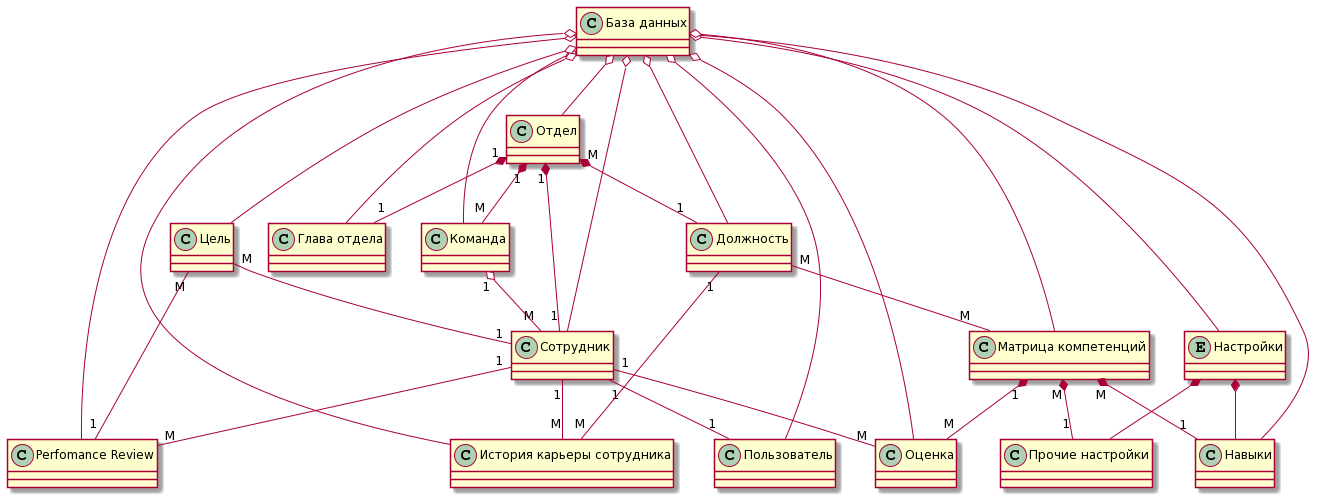

The diagram above was rendered by PlantUML. Its source (embedded in the PNG):
@startuml
class "База данных" {}
class "Сотрудник" {}
class "Отдел" {}
class "Команда" {}
class "Глава отдела" {}
class "Должность" {}
class "Навыки" {}
class "Прочие настройки" {}
class "Цель" {}
class "Оценка" {}
class "Perfomance Review" {}
entity "Настройки" {}
class "Матрица компетенций" {}
class "Пользователь" {}
class "История карьеры сотрудника" {}
"База данных" o-- "Сотрудник"
"База данных" o-- "Отдел"
"База данных" o-- "Команда"
"База данных" o-- "Глава отдела"
"База данных" o-- "Должность"
"База данных" o-- "Навыки"
"База данных" o-- "Цель"
"База данных" o-- "Оценка"
"База данных" o-- "Perfomance Review"
"База данных" o-- "Настройки"
"База данных" o-- "Матрица компетенций"
"База данных" o-- "Пользователь"
"База данных" o-- "История карьеры сотрудника"
"Сотрудник" "1" -- "1" "Пользователь"
"Отдел" "1" *-- "1" "Сотрудник"
"Отдел" "M" *-- "1" "Должность"
"Отдел" "1" *-- "M" "Команда"
"Отдел" "1" *-- "1" "Глава отдела"
"Команда" "1" o-- "M" "Сотрудник"
"Сотрудник" "1" -- "M" "История карьеры сотрудника"
"Должность" "1" -- "M" "История карьеры сотрудника"
"Цель" "M" -- "1" "Сотрудник"
"Сотрудник" "1" -- "М" "Оценка"
"Сотрудник" "1" -- "М" "Perfomance Review"
"Должность" "M" -- "М" "Матрица компетенций"
"Настройки" *-- "Навыки"
"Настройки" *-- "Прочие настройки"
"Цель" "М" -- "1" "Perfomance Review"
"Матрица компетенций" "M" *-- "1" "Навыки"
"Матрица компетенций" "M" *-- "1" "Прочие настройки"
"Матрица компетенций" "1" *-- "M" "Оценка"
@enduml